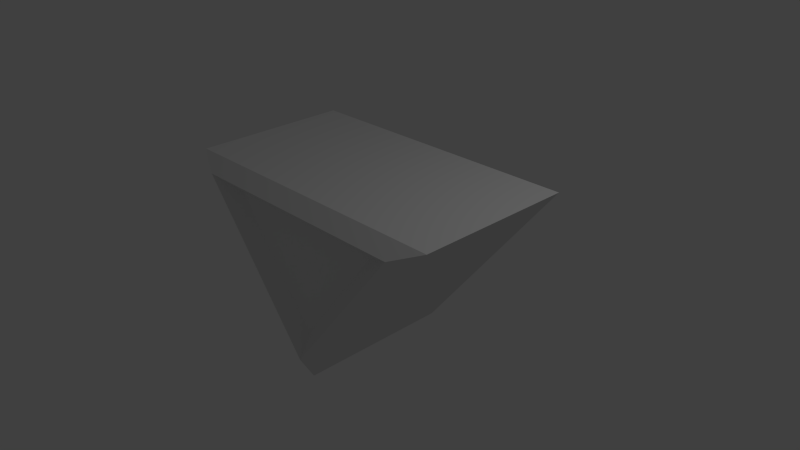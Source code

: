 # Source: ToolTriangle.blend  (saved by Blender 2.71.0; exported with 4.5.12 LTS)
import bpy
from mathutils import Matrix  # noqa: F401  (used for matrix-valued properties, if any)

bpy.ops.wm.read_factory_settings(use_empty=True)
scene = bpy.context.scene
scene.name = 'Scene'

# ---- collections
col_collection_1 = bpy.data.collections.new('Collection 1'); scene.collection.children.link(col_collection_1)

# ---- world
world_world = bpy.data.worlds.new('World'); scene.world = world_world
world_world.color = (0.05088, 0.05088, 0.05088)
world_world.use_sun_shadow = False
world_world.sun_shadow_jitter_overblur = 0.0
world_world.cycles.sampling_method = 'MANUAL'
world_world.cycles.sample_map_resolution = 256

# ---- cameras
cam_camera = bpy.data.cameras.new('Camera')
cam_camera.clip_end = 100.0
cam_camera.lens = 35.0
cam_camera.sensor_width = 32.0
cam_camera.sensor_height = 18.0
cam_camera.ortho_scale = 7.314
cam_camera.dof.focus_distance = 0.0
cam_camera.dof.aperture_fstop = 128.0

# ---- lights
light_lamp = bpy.data.lights.new('Lamp', 'POINT')
light_lamp.transmission_factor = 0.0
light_lamp.cutoff_distance = 30.0
light_lamp.energy = 100.0
light_lamp.shadow_buffer_clip_start = 1.001
light_lamp.shadow_soft_size = 0.1
light_lamp.shadow_maximum_resolution = 0.006
light_lamp.use_absolute_resolution = True
light_lamp.cycles.use_multiple_importance_sampling = False

# ---- meshes
me_cube_001 = bpy.data.meshes.new('Cube.001')
me_cube_001.from_pydata([(-7.161e-10, -0.6673, -1.091), (-1.201, 0.8336, -1.091), (1.201, 0.8336, -1.091), (-1.201, 0.8336, 1.091), (1.201, 0.8336, 1.091), (-7.161e-10, -0.6673, 1.091), (-1.628, 1.012, 1.266), (-2.037, 1.182, 1.07), (-2.037, 1.182, -1.07), (-1.628, 1.012, -1.266), (1.628, 1.012, 1.266), (2.037, 1.182, 1.07), (2.037, 1.182, -1.07), (1.628, 1.012, -1.266), (5.941e-09, -1.023, -1.266), (2.658e-09, -1.364, -1.07), (2.658e-09, -1.364, 1.07), (5.941e-09, -1.023, 1.266), (-7.161e-10, -0.6673, -1.091), (-1.201, 0.8336, -1.091)], [], [(8, 12, 13, 9), (6, 10, 11, 7), (16, 7, 8, 15), (10, 17, 16, 11), (2, 19, 1, 9, 13), (3, 4, 10, 6), (4, 5, 17, 10), (11, 16, 15, 12), (14, 9, 1, 0), (5, 3, 6, 17), (17, 6, 7, 16), (12, 15, 14, 13), (15, 8, 9, 14), (7, 11, 12, 8), (5, 4, 3), (19, 2, 18, 0, 1), (18, 2, 13, 14, 0)])
_uv = me_cube_001.uv_layers.new(name='UVMap')
_uv.uv.foreach_set('vector', [0.2989, 0.8932, 0.0, 0.5832, 0.05456, 0.5981, 0.2935, 0.8459, 0.3276, 0.5456, 0.3276, 0.8926, 0.2989, 0.9303, 0.2989, 0.4961, 0.8639, 8.71e-08, 0.8639, 0.3971, 0.6901, 0.3971, 0.6901, 0.0, 0.3991, 0.04978, 0.2257, 0.2481, 0.1801, 0.2481, 0.3971, 0.0, 0.485, 0.5813, 0.6502, 0.7641, 0.6502, 0.7641, 0.6555, 0.8135, 0.4316, 0.5658, 0.3276, 0.8407, 0.3276, 0.5482, 0.3576, 0.4961, 0.3576, 0.8927, 0.8642, 0.4565, 0.703, 0.6237, 0.6555, 0.6237, 0.874, 0.3971, 0.3971, 0.0, 0.1801, 0.2481, 0.0, 0.2481, 0.217, 0.0, 0.3576, 0.8135, 0.3576, 0.4961, 0.3915, 0.5456, 0.3915, 0.7797, 0.703, 0.6237, 0.8642, 0.7125, 0.874, 0.7441, 0.6555, 0.6237, 0.2257, 0.2481, 0.3991, 0.4464, 0.3971, 0.4961, 0.1801, 0.2481, 0.0, 0.5832, 0.2989, 0.4961, 0.2935, 0.5285, 0.05456, 0.5981, 0.6901, 0.0, 0.6901, 0.3971, 0.6555, 0.3498, 0.6555, 0.03239, 0.3991, 0.4961, 0.3991, 2.903e-08, 0.6555, 0.0, 0.6555, 0.4961, 0.6555, 0.9112, 0.8167, 0.7441, 0.8167, 1.0, 0.8801, 0.7441, 1.0, 0.9691, 0.8167, 0.9691, 0.8167, 0.9691, 0.8801, 0.7441, 0.6502, 0.53, 0.485, 0.5813, 0.4316, 0.5658, 0.6555, 0.4961, 0.6502, 0.53])
me_cube_001.use_remesh_preserve_volume = False
me_cube_001.use_remesh_preserve_attributes = False
me_cube_001.use_mirror_vertex_groups = False
me_cube_001.update()

# ---- objects
ob_cube = bpy.data.objects.new('Cube', me_cube_001)
ob_lamp = bpy.data.objects.new('Lamp', light_lamp)
ob_camera = bpy.data.objects.new('Camera', cam_camera)

# ---- transforms, parenting, visibility, modifiers, constraints
ob_cube.location = (0.0, 0.0, 0.0)
ob_cube.rotation_euler = (1.571, 0.0, 0.0)
ob_cube.lineart.crease_threshold = 0.0
ob_lamp.location = (4.076, 1.005, 5.904)
ob_lamp.rotation_euler = (0.6503, 0.05522, 1.866)
ob_lamp.lock_rotations_4d = False
ob_lamp.empty_display_type = 'ARROWS'
ob_lamp.color = (0.0, 0.0, 0.0, 0.0)
ob_lamp.lineart.crease_threshold = 0.0
ob_camera.location = (7.481, -6.508, 5.344)
ob_camera.rotation_euler = (1.109, 0.01082, 0.8149)
ob_camera.lock_rotations_4d = False
ob_camera.empty_display_type = 'ARROWS'
ob_camera.color = (0.0, 0.0, 0.0, 0.0)
ob_camera.display_type = 'WIRE'
ob_camera.lineart.crease_threshold = 0.0

# ---- collection membership
col_collection_1.objects.link(ob_cube)
col_collection_1.objects.link(ob_lamp)
col_collection_1.objects.link(ob_camera)

# ---- scene / render settings (as saved in the file)
scene.camera = ob_camera
scene.frame_start = 1; scene.frame_end = 250; scene.frame_set(1)
scene.render.engine = 'BLENDER_EEVEE_NEXT'
scene.render.resolution_percentage = 50
scene.render.dither_intensity = 0.0
scene.cycles.use_denoising = False
scene.cycles.samples = 10
scene.cycles.sampling_pattern = 'TABULATED_SOBOL'
scene.cycles.light_sampling_threshold = 0.0
scene.cycles.use_adaptive_sampling = False
scene.cycles.use_light_tree = False
scene.cycles.blur_glossy = 0.0
scene.cycles.volume_bounces = 1
scene.cycles.pixel_filter_type = 'GAUSSIAN'
scene.cycles.sample_clamp_indirect = 0.0
scene.view_settings.view_transform = 'Standard'
bpy.context.view_layer.update()
